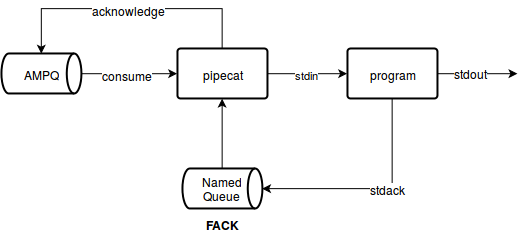

The diagram above was exported from draw.io. Its source (the exported page's mxGraphModel, read from the mxfile embedded in the PNG):
<mxGraphModel dx="1174" dy="739" grid="1" gridSize="10" guides="1" tooltips="1" connect="1" fold="1" page="1" pageScale="1" pageWidth="826" pageHeight="1169" background="#ffffff" math="0">
  <root>
    <mxCell id="0" />
    <mxCell id="1" parent="0" />
    <mxCell id="2" value="pipecat" style="strokeWidth=2;html=1;shape=mxgraph.flowchart.process;whiteSpace=wrap;" vertex="1" parent="1">
      <mxGeometry x="203" y="70" width="90" height="50" as="geometry" />
    </mxCell>
    <mxCell id="6" value="AMPQ" style="strokeWidth=2;html=1;shape=mxgraph.flowchart.direct_data;whiteSpace=wrap;" vertex="1" parent="1">
      <mxGeometry x="27" y="75" width="80" height="40" as="geometry" />
    </mxCell>
    <mxCell id="8" value="Named Queue&lt;br&gt;" style="strokeWidth=2;html=1;shape=mxgraph.flowchart.direct_data;whiteSpace=wrap;" vertex="1" parent="1">
      <mxGeometry x="208" y="190" width="80" height="40" as="geometry" />
    </mxCell>
    <mxCell id="9" value="program" style="strokeWidth=2;html=1;shape=mxgraph.flowchart.process;whiteSpace=wrap;" vertex="1" parent="1">
      <mxGeometry x="373" y="70" width="90" height="50" as="geometry" />
    </mxCell>
    <mxCell id="10" style="edgeStyle=orthogonalEdgeStyle;rounded=0;html=1;exitX=0.5;exitY=1;exitPerimeter=0;entryX=1;entryY=0.5;entryPerimeter=0;" edge="1" parent="1" source="9" target="8">
      <mxGeometry relative="1" as="geometry" />
    </mxCell>
    <mxCell id="14" value="stdack" style="text;html=1;resizable=0;points=[];;align=center;verticalAlign=middle;labelBackgroundColor=#ffffff;" vertex="1" connectable="0" parent="10">
      <mxGeometry x="-0.2" y="-25" relative="1" as="geometry">
        <mxPoint x="20" y="1" as="offset" />
      </mxGeometry>
    </mxCell>
    <mxCell id="11" value="stdin" style="edgeStyle=orthogonalEdgeStyle;rounded=0;html=1;exitX=1;exitY=0.5;exitPerimeter=0;entryX=0;entryY=0.5;entryPerimeter=0;" edge="1" parent="1" source="2" target="9">
      <mxGeometry relative="1" as="geometry" />
    </mxCell>
    <mxCell id="12" style="edgeStyle=orthogonalEdgeStyle;rounded=0;html=1;exitX=1;exitY=0.5;exitPerimeter=0;" edge="1" parent="1" source="9">
      <mxGeometry relative="1" as="geometry">
        <mxPoint x="542.9999999999998" y="95.16666666666674" as="targetPoint" />
      </mxGeometry>
    </mxCell>
    <mxCell id="13" value="stdout" style="text;html=1;resizable=0;points=[];;align=center;verticalAlign=middle;labelBackgroundColor=#ffffff;" vertex="1" connectable="0" parent="12">
      <mxGeometry x="-0.1649" y="-3" relative="1" as="geometry">
        <mxPoint y="-5" as="offset" />
      </mxGeometry>
    </mxCell>
    <mxCell id="15" value="&lt;b&gt;FACK&lt;/b&gt;" style="text;html=1;strokeColor=none;fillColor=none;align=center;verticalAlign=middle;whiteSpace=wrap;overflow=hidden;" vertex="1" parent="1">
      <mxGeometry x="227" y="235" width="40" height="20" as="geometry" />
    </mxCell>
    <mxCell id="16" style="edgeStyle=orthogonalEdgeStyle;rounded=0;html=1;exitX=0;exitY=0.75;entryX=0;entryY=0.75;" edge="1" parent="1" source="15" target="15">
      <mxGeometry relative="1" as="geometry" />
    </mxCell>
    <mxCell id="17" style="edgeStyle=orthogonalEdgeStyle;rounded=0;html=1;exitX=0.5;exitY=0;exitPerimeter=0;entryX=0.5;entryY=1;entryPerimeter=0;" edge="1" parent="1" source="8" target="2">
      <mxGeometry relative="1" as="geometry" />
    </mxCell>
    <mxCell id="18" style="edgeStyle=orthogonalEdgeStyle;rounded=0;html=1;exitX=1;exitY=0.5;exitPerimeter=0;entryX=0;entryY=0.5;entryPerimeter=0;" edge="1" parent="1" source="6" target="2">
      <mxGeometry relative="1" as="geometry" />
    </mxCell>
    <mxCell id="21" value="consume" style="text;html=1;resizable=0;points=[];;align=center;verticalAlign=middle;labelBackgroundColor=#ffffff;" vertex="1" connectable="0" parent="18">
      <mxGeometry x="-0.2778" y="3" relative="1" as="geometry">
        <mxPoint x="11" y="3" as="offset" />
      </mxGeometry>
    </mxCell>
    <mxCell id="23" style="edgeStyle=orthogonalEdgeStyle;rounded=0;html=1;exitX=0.5;exitY=0;exitPerimeter=0;entryX=0.5;entryY=0;entryPerimeter=0;" edge="1" parent="1" source="2" target="6">
      <mxGeometry relative="1" as="geometry">
        <Array as="points">
          <mxPoint x="248" y="30" />
          <mxPoint x="67" y="30" />
        </Array>
      </mxGeometry>
    </mxCell>
    <mxCell id="24" value="acknowledge" style="text;html=1;resizable=0;points=[];;align=center;verticalAlign=middle;labelBackgroundColor=#ffffff;" vertex="1" connectable="0" parent="23">
      <mxGeometry x="0.079" y="-2" relative="1" as="geometry">
        <mxPoint x="10" y="2" as="offset" />
      </mxGeometry>
    </mxCell>
  </root>
</mxGraphModel>